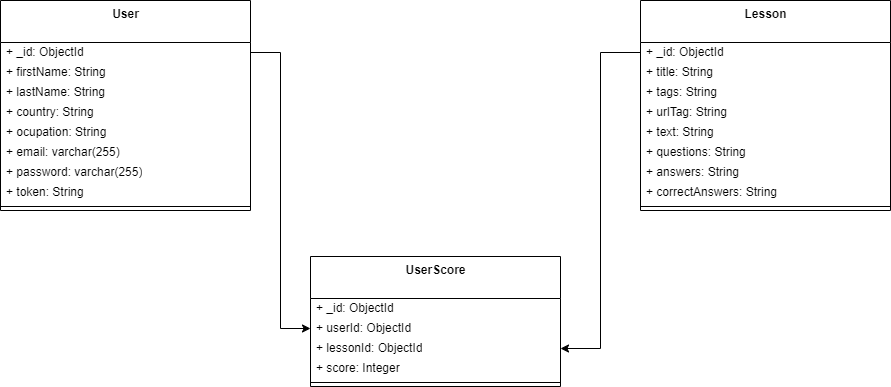

The diagram above was exported from draw.io. Its source (the exported page's mxGraphModel, read from the mxfile embedded in the PNG):
<mxGraphModel dx="1050" dy="542" grid="1" gridSize="16" guides="1" tooltips="1" connect="1" arrows="1" fold="1" page="1" pageScale="1" pageWidth="827" pageHeight="1169" math="0" shadow="0">
  <root>
    <mxCell id="0" />
    <mxCell id="1" parent="0" />
    <mxCell id="KZeL84E5pR66p2kANT3f-2" value="&lt;b&gt;User&lt;/b&gt;" style="swimlane;fontStyle=0;align=center;verticalAlign=top;childLayout=stackLayout;horizontal=1;startSize=42;horizontalStack=0;resizeParent=1;resizeParentMax=0;resizeLast=0;collapsible=0;marginBottom=0;html=1;" parent="1" vertex="1">
      <mxGeometry y="96" width="250" height="210" as="geometry" />
    </mxCell>
    <mxCell id="KZeL84E5pR66p2kANT3f-4" value="+ _id: ObjectId" style="text;html=1;strokeColor=none;fillColor=none;align=left;verticalAlign=middle;spacingLeft=4;spacingRight=4;overflow=hidden;rotatable=0;points=[[0,0.5],[1,0.5]];portConstraint=eastwest;" parent="KZeL84E5pR66p2kANT3f-2" vertex="1">
      <mxGeometry y="42" width="250" height="20" as="geometry" />
    </mxCell>
    <mxCell id="KZeL84E5pR66p2kANT3f-10" value="+ firstName: String&amp;nbsp;" style="text;html=1;strokeColor=none;fillColor=none;align=left;verticalAlign=middle;spacingLeft=4;spacingRight=4;overflow=hidden;rotatable=0;points=[[0,0.5],[1,0.5]];portConstraint=eastwest;" parent="KZeL84E5pR66p2kANT3f-2" vertex="1">
      <mxGeometry y="62" width="250" height="20" as="geometry" />
    </mxCell>
    <mxCell id="KZeL84E5pR66p2kANT3f-11" value="+ lastName: String" style="text;html=1;strokeColor=none;fillColor=none;align=left;verticalAlign=middle;spacingLeft=4;spacingRight=4;overflow=hidden;rotatable=0;points=[[0,0.5],[1,0.5]];portConstraint=eastwest;" parent="KZeL84E5pR66p2kANT3f-2" vertex="1">
      <mxGeometry y="82" width="250" height="20" as="geometry" />
    </mxCell>
    <mxCell id="KZeL84E5pR66p2kANT3f-12" value="+ country: String" style="text;html=1;strokeColor=none;fillColor=none;align=left;verticalAlign=middle;spacingLeft=4;spacingRight=4;overflow=hidden;rotatable=0;points=[[0,0.5],[1,0.5]];portConstraint=eastwest;" parent="KZeL84E5pR66p2kANT3f-2" vertex="1">
      <mxGeometry y="102" width="250" height="20" as="geometry" />
    </mxCell>
    <mxCell id="KZeL84E5pR66p2kANT3f-13" value="+ ocupation: String" style="text;html=1;strokeColor=none;fillColor=none;align=left;verticalAlign=middle;spacingLeft=4;spacingRight=4;overflow=hidden;rotatable=0;points=[[0,0.5],[1,0.5]];portConstraint=eastwest;" parent="KZeL84E5pR66p2kANT3f-2" vertex="1">
      <mxGeometry y="122" width="250" height="20" as="geometry" />
    </mxCell>
    <mxCell id="KZeL84E5pR66p2kANT3f-14" value="+ email: varchar(255)" style="text;html=1;strokeColor=none;fillColor=none;align=left;verticalAlign=middle;spacingLeft=4;spacingRight=4;overflow=hidden;rotatable=0;points=[[0,0.5],[1,0.5]];portConstraint=eastwest;" parent="KZeL84E5pR66p2kANT3f-2" vertex="1">
      <mxGeometry y="142" width="250" height="20" as="geometry" />
    </mxCell>
    <mxCell id="KZeL84E5pR66p2kANT3f-15" value="+ password: varchar(255)" style="text;html=1;strokeColor=none;fillColor=none;align=left;verticalAlign=middle;spacingLeft=4;spacingRight=4;overflow=hidden;rotatable=0;points=[[0,0.5],[1,0.5]];portConstraint=eastwest;" parent="KZeL84E5pR66p2kANT3f-2" vertex="1">
      <mxGeometry y="162" width="250" height="20" as="geometry" />
    </mxCell>
    <mxCell id="KZeL84E5pR66p2kANT3f-32" value="+ token: String" style="text;html=1;strokeColor=none;fillColor=none;align=left;verticalAlign=middle;spacingLeft=4;spacingRight=4;overflow=hidden;rotatable=0;points=[[0,0.5],[1,0.5]];portConstraint=eastwest;" parent="KZeL84E5pR66p2kANT3f-2" vertex="1">
      <mxGeometry y="182" width="250" height="20" as="geometry" />
    </mxCell>
    <mxCell id="KZeL84E5pR66p2kANT3f-7" value="" style="line;strokeWidth=1;fillColor=none;align=left;verticalAlign=middle;spacingTop=-1;spacingLeft=3;spacingRight=3;rotatable=0;labelPosition=right;points=[];portConstraint=eastwest;" parent="KZeL84E5pR66p2kANT3f-2" vertex="1">
      <mxGeometry y="202" width="250" height="8" as="geometry" />
    </mxCell>
    <mxCell id="Z7-91cF-HvBtmSAW_Lmb-1" value="&lt;b&gt;Lesson&lt;/b&gt;" style="swimlane;fontStyle=0;align=center;verticalAlign=top;childLayout=stackLayout;horizontal=1;startSize=42;horizontalStack=0;resizeParent=1;resizeParentMax=0;resizeLast=0;collapsible=0;marginBottom=0;html=1;" vertex="1" parent="1">
      <mxGeometry x="640" y="96" width="250" height="210" as="geometry" />
    </mxCell>
    <mxCell id="Z7-91cF-HvBtmSAW_Lmb-2" value="+ _id: ObjectId" style="text;html=1;strokeColor=none;fillColor=none;align=left;verticalAlign=middle;spacingLeft=4;spacingRight=4;overflow=hidden;rotatable=0;points=[[0,0.5],[1,0.5]];portConstraint=eastwest;" vertex="1" parent="Z7-91cF-HvBtmSAW_Lmb-1">
      <mxGeometry y="42" width="250" height="20" as="geometry" />
    </mxCell>
    <mxCell id="Z7-91cF-HvBtmSAW_Lmb-3" value="+ title: String&amp;nbsp;" style="text;html=1;strokeColor=none;fillColor=none;align=left;verticalAlign=middle;spacingLeft=4;spacingRight=4;overflow=hidden;rotatable=0;points=[[0,0.5],[1,0.5]];portConstraint=eastwest;" vertex="1" parent="Z7-91cF-HvBtmSAW_Lmb-1">
      <mxGeometry y="62" width="250" height="20" as="geometry" />
    </mxCell>
    <mxCell id="Z7-91cF-HvBtmSAW_Lmb-4" value="+ tags: String" style="text;html=1;strokeColor=none;fillColor=none;align=left;verticalAlign=middle;spacingLeft=4;spacingRight=4;overflow=hidden;rotatable=0;points=[[0,0.5],[1,0.5]];portConstraint=eastwest;" vertex="1" parent="Z7-91cF-HvBtmSAW_Lmb-1">
      <mxGeometry y="82" width="250" height="20" as="geometry" />
    </mxCell>
    <mxCell id="Z7-91cF-HvBtmSAW_Lmb-5" value="+ urlTag: String" style="text;html=1;strokeColor=none;fillColor=none;align=left;verticalAlign=middle;spacingLeft=4;spacingRight=4;overflow=hidden;rotatable=0;points=[[0,0.5],[1,0.5]];portConstraint=eastwest;" vertex="1" parent="Z7-91cF-HvBtmSAW_Lmb-1">
      <mxGeometry y="102" width="250" height="20" as="geometry" />
    </mxCell>
    <mxCell id="Z7-91cF-HvBtmSAW_Lmb-6" value="+ text: String" style="text;html=1;strokeColor=none;fillColor=none;align=left;verticalAlign=middle;spacingLeft=4;spacingRight=4;overflow=hidden;rotatable=0;points=[[0,0.5],[1,0.5]];portConstraint=eastwest;" vertex="1" parent="Z7-91cF-HvBtmSAW_Lmb-1">
      <mxGeometry y="122" width="250" height="20" as="geometry" />
    </mxCell>
    <mxCell id="Z7-91cF-HvBtmSAW_Lmb-7" value="+ questions: String" style="text;html=1;strokeColor=none;fillColor=none;align=left;verticalAlign=middle;spacingLeft=4;spacingRight=4;overflow=hidden;rotatable=0;points=[[0,0.5],[1,0.5]];portConstraint=eastwest;" vertex="1" parent="Z7-91cF-HvBtmSAW_Lmb-1">
      <mxGeometry y="142" width="250" height="20" as="geometry" />
    </mxCell>
    <mxCell id="Z7-91cF-HvBtmSAW_Lmb-8" value="+ answers: String" style="text;html=1;strokeColor=none;fillColor=none;align=left;verticalAlign=middle;spacingLeft=4;spacingRight=4;overflow=hidden;rotatable=0;points=[[0,0.5],[1,0.5]];portConstraint=eastwest;" vertex="1" parent="Z7-91cF-HvBtmSAW_Lmb-1">
      <mxGeometry y="162" width="250" height="20" as="geometry" />
    </mxCell>
    <mxCell id="Z7-91cF-HvBtmSAW_Lmb-9" value="+ correctAnswers: String" style="text;html=1;strokeColor=none;fillColor=none;align=left;verticalAlign=middle;spacingLeft=4;spacingRight=4;overflow=hidden;rotatable=0;points=[[0,0.5],[1,0.5]];portConstraint=eastwest;" vertex="1" parent="Z7-91cF-HvBtmSAW_Lmb-1">
      <mxGeometry y="182" width="250" height="20" as="geometry" />
    </mxCell>
    <mxCell id="Z7-91cF-HvBtmSAW_Lmb-10" value="" style="line;strokeWidth=1;fillColor=none;align=left;verticalAlign=middle;spacingTop=-1;spacingLeft=3;spacingRight=3;rotatable=0;labelPosition=right;points=[];portConstraint=eastwest;" vertex="1" parent="Z7-91cF-HvBtmSAW_Lmb-1">
      <mxGeometry y="202" width="250" height="8" as="geometry" />
    </mxCell>
    <mxCell id="Z7-91cF-HvBtmSAW_Lmb-12" value="&lt;b&gt;UserScore&lt;/b&gt;" style="swimlane;fontStyle=0;align=center;verticalAlign=top;childLayout=stackLayout;horizontal=1;startSize=42;horizontalStack=0;resizeParent=1;resizeParentMax=0;resizeLast=0;collapsible=0;marginBottom=0;html=1;" vertex="1" parent="1">
      <mxGeometry x="310" y="352" width="250" height="130" as="geometry" />
    </mxCell>
    <mxCell id="Z7-91cF-HvBtmSAW_Lmb-13" value="+ _id: ObjectId" style="text;html=1;strokeColor=none;fillColor=none;align=left;verticalAlign=middle;spacingLeft=4;spacingRight=4;overflow=hidden;rotatable=0;points=[[0,0.5],[1,0.5]];portConstraint=eastwest;" vertex="1" parent="Z7-91cF-HvBtmSAW_Lmb-12">
      <mxGeometry y="42" width="250" height="20" as="geometry" />
    </mxCell>
    <mxCell id="Z7-91cF-HvBtmSAW_Lmb-14" value="+ userId: ObjectId&amp;nbsp;" style="text;html=1;strokeColor=none;fillColor=none;align=left;verticalAlign=middle;spacingLeft=4;spacingRight=4;overflow=hidden;rotatable=0;points=[[0,0.5],[1,0.5]];portConstraint=eastwest;" vertex="1" parent="Z7-91cF-HvBtmSAW_Lmb-12">
      <mxGeometry y="62" width="250" height="20" as="geometry" />
    </mxCell>
    <mxCell id="Z7-91cF-HvBtmSAW_Lmb-15" value="+ lessonId: ObjectId" style="text;html=1;strokeColor=none;fillColor=none;align=left;verticalAlign=middle;spacingLeft=4;spacingRight=4;overflow=hidden;rotatable=0;points=[[0,0.5],[1,0.5]];portConstraint=eastwest;" vertex="1" parent="Z7-91cF-HvBtmSAW_Lmb-12">
      <mxGeometry y="82" width="250" height="20" as="geometry" />
    </mxCell>
    <mxCell id="Z7-91cF-HvBtmSAW_Lmb-16" value="+ score: Integer" style="text;html=1;strokeColor=none;fillColor=none;align=left;verticalAlign=middle;spacingLeft=4;spacingRight=4;overflow=hidden;rotatable=0;points=[[0,0.5],[1,0.5]];portConstraint=eastwest;" vertex="1" parent="Z7-91cF-HvBtmSAW_Lmb-12">
      <mxGeometry y="102" width="250" height="20" as="geometry" />
    </mxCell>
    <mxCell id="Z7-91cF-HvBtmSAW_Lmb-21" value="" style="line;strokeWidth=1;fillColor=none;align=left;verticalAlign=middle;spacingTop=-1;spacingLeft=3;spacingRight=3;rotatable=0;labelPosition=right;points=[];portConstraint=eastwest;" vertex="1" parent="Z7-91cF-HvBtmSAW_Lmb-12">
      <mxGeometry y="122" width="250" height="8" as="geometry" />
    </mxCell>
    <mxCell id="Z7-91cF-HvBtmSAW_Lmb-22" style="edgeStyle=orthogonalEdgeStyle;rounded=0;orthogonalLoop=1;jettySize=auto;html=1;" edge="1" parent="1" source="KZeL84E5pR66p2kANT3f-4" target="Z7-91cF-HvBtmSAW_Lmb-14">
      <mxGeometry relative="1" as="geometry" />
    </mxCell>
    <mxCell id="Z7-91cF-HvBtmSAW_Lmb-23" style="edgeStyle=orthogonalEdgeStyle;rounded=0;orthogonalLoop=1;jettySize=auto;html=1;" edge="1" parent="1" source="Z7-91cF-HvBtmSAW_Lmb-2" target="Z7-91cF-HvBtmSAW_Lmb-15">
      <mxGeometry relative="1" as="geometry">
        <mxPoint x="592" y="432" as="targetPoint" />
      </mxGeometry>
    </mxCell>
  </root>
</mxGraphModel>